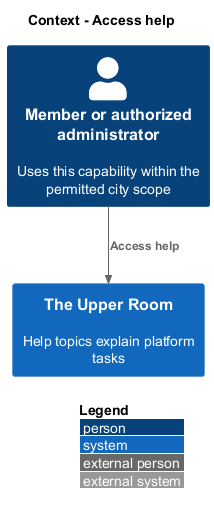

The diagram above was rendered by PlantUML. Its source (embedded in the PNG):
@startuml
!include <C4/C4_Context>
LAYOUT_WITH_LEGEND()
title Context - Access help
Person(member, "Member or authorized administrator", "Uses this capability within the permitted city scope")
System(room, "The Upper Room", "Help topics explain platform tasks")
Rel(member, room, "Access help")
@enduml